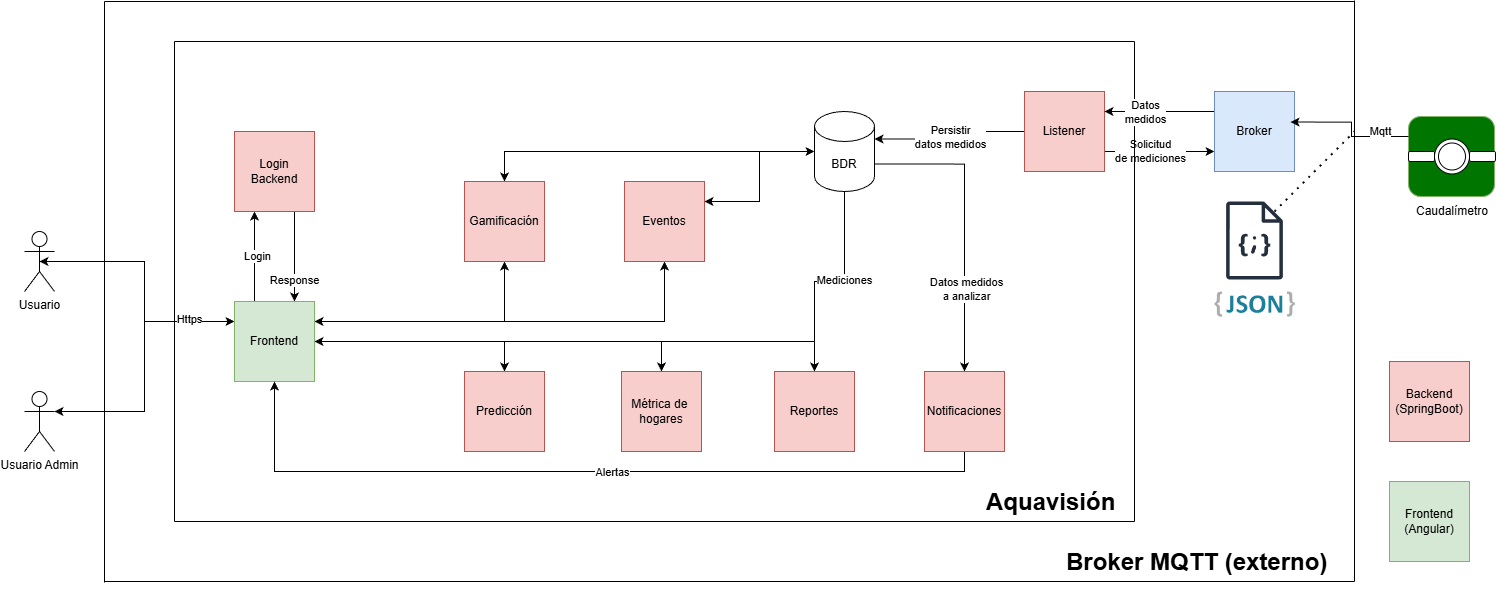

The diagram above was exported from draw.io. Its source (the exported page's mxGraphModel, read from the mxfile embedded in the PNG):
<mxGraphModel dx="2037" dy="2279" grid="1" gridSize="10" guides="1" tooltips="1" connect="1" arrows="1" fold="1" page="1" pageScale="1" pageWidth="827" pageHeight="1169" math="0" shadow="0">
  <root>
    <mxCell id="0" />
    <mxCell id="1" parent="0" />
    <mxCell id="N50wNhr_Lg9HtylyjW2_-11" edge="1" parent="1" source="N50wNhr_Lg9HtylyjW2_-1" style="edgeStyle=orthogonalEdgeStyle;rounded=0;orthogonalLoop=1;jettySize=auto;html=1;exitX=0.5;exitY=0.5;exitDx=0;exitDy=0;exitPerimeter=0;entryX=0;entryY=0.25;entryDx=0;entryDy=0;startArrow=classic;startFill=1;" target="N50wNhr_Lg9HtylyjW2_-5">
      <mxGeometry relative="1" as="geometry" />
    </mxCell>
    <mxCell id="N50wNhr_Lg9HtylyjW2_-1" parent="1" style="shape=umlActor;verticalLabelPosition=bottom;verticalAlign=top;html=1;outlineConnect=0;" value="Usuario" vertex="1">
      <mxGeometry height="60" width="30" x="150" y="150" as="geometry" />
    </mxCell>
    <mxCell id="N50wNhr_Lg9HtylyjW2_-12" edge="1" parent="1" source="N50wNhr_Lg9HtylyjW2_-2" style="edgeStyle=orthogonalEdgeStyle;rounded=0;orthogonalLoop=1;jettySize=auto;html=1;exitX=1;exitY=0.3333333333333333;exitDx=0;exitDy=0;exitPerimeter=0;entryX=0;entryY=0.25;entryDx=0;entryDy=0;startArrow=classic;startFill=1;" target="N50wNhr_Lg9HtylyjW2_-5">
      <mxGeometry relative="1" as="geometry" />
    </mxCell>
    <mxCell id="N50wNhr_Lg9HtylyjW2_-13" connectable="0" parent="N50wNhr_Lg9HtylyjW2_-12" style="edgeLabel;html=1;align=center;verticalAlign=middle;resizable=0;points=[];" value="Https" vertex="1">
      <mxGeometry relative="1" x="0.661" y="3" as="geometry">
        <mxPoint as="offset" />
      </mxGeometry>
    </mxCell>
    <mxCell id="N50wNhr_Lg9HtylyjW2_-2" parent="1" style="shape=umlActor;verticalLabelPosition=bottom;verticalAlign=top;html=1;outlineConnect=0;" value="Usuario Admin" vertex="1">
      <mxGeometry height="60" width="30" x="150" y="310" as="geometry" />
    </mxCell>
    <mxCell id="N50wNhr_Lg9HtylyjW2_-7" edge="1" parent="1" source="N50wNhr_Lg9HtylyjW2_-5" style="edgeStyle=orthogonalEdgeStyle;rounded=0;orthogonalLoop=1;jettySize=auto;html=1;exitX=0.25;exitY=0;exitDx=0;exitDy=0;entryX=0.25;entryY=1;entryDx=0;entryDy=0;" target="N50wNhr_Lg9HtylyjW2_-6">
      <mxGeometry relative="1" as="geometry" />
    </mxCell>
    <mxCell id="N50wNhr_Lg9HtylyjW2_-9" connectable="0" parent="N50wNhr_Lg9HtylyjW2_-7" style="edgeLabel;html=1;align=center;verticalAlign=middle;resizable=0;points=[];" value="Login" vertex="1">
      <mxGeometry relative="1" x="0.0286" y="-2" as="geometry">
        <mxPoint as="offset" />
      </mxGeometry>
    </mxCell>
    <mxCell id="N50wNhr_Lg9HtylyjW2_-25" edge="1" parent="1" source="N50wNhr_Lg9HtylyjW2_-5" style="edgeStyle=orthogonalEdgeStyle;rounded=0;orthogonalLoop=1;jettySize=auto;html=1;exitX=1;exitY=0.5;exitDx=0;exitDy=0;entryX=0.5;entryY=0;entryDx=0;entryDy=0;" target="N50wNhr_Lg9HtylyjW2_-18">
      <mxGeometry relative="1" as="geometry" />
    </mxCell>
    <mxCell id="N50wNhr_Lg9HtylyjW2_-26" edge="1" parent="1" source="N50wNhr_Lg9HtylyjW2_-5" style="edgeStyle=orthogonalEdgeStyle;rounded=0;orthogonalLoop=1;jettySize=auto;html=1;exitX=1;exitY=0.5;exitDx=0;exitDy=0;entryX=0.5;entryY=0;entryDx=0;entryDy=0;" target="N50wNhr_Lg9HtylyjW2_-17">
      <mxGeometry relative="1" as="geometry" />
    </mxCell>
    <mxCell id="N50wNhr_Lg9HtylyjW2_-27" edge="1" parent="1" source="N50wNhr_Lg9HtylyjW2_-5" style="edgeStyle=orthogonalEdgeStyle;rounded=0;orthogonalLoop=1;jettySize=auto;html=1;exitX=1;exitY=0.5;exitDx=0;exitDy=0;entryX=0.5;entryY=0;entryDx=0;entryDy=0;startArrow=classic;startFill=1;" target="N50wNhr_Lg9HtylyjW2_-16">
      <mxGeometry relative="1" as="geometry" />
    </mxCell>
    <mxCell id="N50wNhr_Lg9HtylyjW2_-28" edge="1" parent="1" source="N50wNhr_Lg9HtylyjW2_-5" style="edgeStyle=orthogonalEdgeStyle;rounded=0;orthogonalLoop=1;jettySize=auto;html=1;exitX=1;exitY=0.25;exitDx=0;exitDy=0;entryX=0.5;entryY=1;entryDx=0;entryDy=0;" target="N50wNhr_Lg9HtylyjW2_-14">
      <mxGeometry relative="1" as="geometry" />
    </mxCell>
    <mxCell id="N50wNhr_Lg9HtylyjW2_-29" edge="1" parent="1" source="N50wNhr_Lg9HtylyjW2_-5" style="edgeStyle=orthogonalEdgeStyle;rounded=0;orthogonalLoop=1;jettySize=auto;html=1;exitX=1;exitY=0.25;exitDx=0;exitDy=0;entryX=0.5;entryY=1;entryDx=0;entryDy=0;startArrow=classic;startFill=1;" target="N50wNhr_Lg9HtylyjW2_-15">
      <mxGeometry relative="1" as="geometry" />
    </mxCell>
    <mxCell id="N50wNhr_Lg9HtylyjW2_-5" parent="1" style="whiteSpace=wrap;html=1;aspect=fixed;fillColor=#d5e8d4;strokeColor=#82b366;" value="Frontend" vertex="1">
      <mxGeometry height="80" width="80" x="360" y="220" as="geometry" />
    </mxCell>
    <mxCell id="N50wNhr_Lg9HtylyjW2_-8" edge="1" parent="1" source="N50wNhr_Lg9HtylyjW2_-6" style="edgeStyle=orthogonalEdgeStyle;rounded=0;orthogonalLoop=1;jettySize=auto;html=1;exitX=0.75;exitY=1;exitDx=0;exitDy=0;entryX=0.75;entryY=0;entryDx=0;entryDy=0;" target="N50wNhr_Lg9HtylyjW2_-5">
      <mxGeometry relative="1" as="geometry" />
    </mxCell>
    <mxCell id="N50wNhr_Lg9HtylyjW2_-10" connectable="0" parent="N50wNhr_Lg9HtylyjW2_-8" style="edgeLabel;html=1;align=center;verticalAlign=middle;resizable=0;points=[];" value="Response" vertex="1">
      <mxGeometry relative="1" x="0.5232" y="-1" as="geometry">
        <mxPoint as="offset" />
      </mxGeometry>
    </mxCell>
    <mxCell id="N50wNhr_Lg9HtylyjW2_-6" parent="1" style="whiteSpace=wrap;html=1;aspect=fixed;fillColor=#f8cecc;strokeColor=#b85450;" value="Login&lt;br&gt;Backend" vertex="1">
      <mxGeometry height="80" width="80" x="360" y="50" as="geometry" />
    </mxCell>
    <mxCell id="N50wNhr_Lg9HtylyjW2_-14" parent="1" style="whiteSpace=wrap;html=1;aspect=fixed;fillColor=#f8cecc;strokeColor=#b85450;" value="Gamificación" vertex="1">
      <mxGeometry height="80" width="80" x="590" y="100" as="geometry" />
    </mxCell>
    <mxCell id="N50wNhr_Lg9HtylyjW2_-20" edge="1" parent="1" source="N50wNhr_Lg9HtylyjW2_-15" style="edgeStyle=orthogonalEdgeStyle;rounded=0;orthogonalLoop=1;jettySize=auto;html=1;exitX=1;exitY=0.25;exitDx=0;exitDy=0;startArrow=classic;startFill=1;" target="N50wNhr_Lg9HtylyjW2_-19">
      <mxGeometry relative="1" as="geometry" />
    </mxCell>
    <mxCell id="N50wNhr_Lg9HtylyjW2_-15" parent="1" style="whiteSpace=wrap;html=1;aspect=fixed;fillColor=#f8cecc;strokeColor=#b85450;" value="Eventos" vertex="1">
      <mxGeometry height="80" width="80" x="750" y="100" as="geometry" />
    </mxCell>
    <mxCell id="N50wNhr_Lg9HtylyjW2_-16" parent="1" style="whiteSpace=wrap;html=1;aspect=fixed;fillColor=#f8cecc;strokeColor=#b85450;" value="Predicción" vertex="1">
      <mxGeometry height="80" width="80" x="590" y="290" as="geometry" />
    </mxCell>
    <mxCell id="N50wNhr_Lg9HtylyjW2_-17" parent="1" style="whiteSpace=wrap;html=1;aspect=fixed;fillColor=#f8cecc;strokeColor=#b85450;" value="Métrica de&amp;nbsp;&lt;br&gt;hogares" vertex="1">
      <mxGeometry height="80" width="80" x="747" y="290" as="geometry" />
    </mxCell>
    <mxCell id="N50wNhr_Lg9HtylyjW2_-18" parent="1" style="whiteSpace=wrap;html=1;aspect=fixed;fillColor=#f8cecc;strokeColor=#b85450;" value="Reportes" vertex="1">
      <mxGeometry height="80" width="80" x="900" y="290" as="geometry" />
    </mxCell>
    <mxCell id="N50wNhr_Lg9HtylyjW2_-23" edge="1" parent="1" source="N50wNhr_Lg9HtylyjW2_-19" style="edgeStyle=orthogonalEdgeStyle;rounded=0;orthogonalLoop=1;jettySize=auto;html=1;exitX=0.5;exitY=1;exitDx=0;exitDy=0;exitPerimeter=0;entryX=0.5;entryY=0;entryDx=0;entryDy=0;" target="N50wNhr_Lg9HtylyjW2_-18">
      <mxGeometry relative="1" as="geometry" />
    </mxCell>
    <mxCell id="N50wNhr_Lg9HtylyjW2_-24" connectable="0" parent="N50wNhr_Lg9HtylyjW2_-23" style="edgeLabel;html=1;align=center;verticalAlign=middle;resizable=0;points=[];" value="Mediciones" vertex="1">
      <mxGeometry relative="1" x="-0.1529" y="-1" as="geometry">
        <mxPoint as="offset" />
      </mxGeometry>
    </mxCell>
    <mxCell id="N50wNhr_Lg9HtylyjW2_-31" edge="1" parent="1" source="N50wNhr_Lg9HtylyjW2_-19" style="edgeStyle=orthogonalEdgeStyle;rounded=0;orthogonalLoop=1;jettySize=auto;html=1;exitX=1;exitY=0;exitDx=0;exitDy=52.5;exitPerimeter=0;entryX=0.5;entryY=0;entryDx=0;entryDy=0;" target="N50wNhr_Lg9HtylyjW2_-30">
      <mxGeometry relative="1" as="geometry" />
    </mxCell>
    <mxCell id="N50wNhr_Lg9HtylyjW2_-32" connectable="0" parent="N50wNhr_Lg9HtylyjW2_-31" style="edgeLabel;html=1;align=center;verticalAlign=middle;resizable=0;points=[];" value="Datos medidos&lt;br&gt;a analizar" vertex="1">
      <mxGeometry relative="1" x="0.4512" y="1" as="geometry">
        <mxPoint y="-1" as="offset" />
      </mxGeometry>
    </mxCell>
    <mxCell id="N50wNhr_Lg9HtylyjW2_-37" edge="1" parent="1" source="N50wNhr_Lg9HtylyjW2_-19" style="edgeStyle=orthogonalEdgeStyle;rounded=0;orthogonalLoop=1;jettySize=auto;html=1;exitX=1;exitY=0;exitDx=0;exitDy=27.5;exitPerimeter=0;entryX=0;entryY=0.5;entryDx=0;entryDy=0;endArrow=none;endFill=0;startArrow=classic;startFill=1;" target="N50wNhr_Lg9HtylyjW2_-35">
      <mxGeometry relative="1" as="geometry" />
    </mxCell>
    <mxCell id="N50wNhr_Lg9HtylyjW2_-38" connectable="0" parent="N50wNhr_Lg9HtylyjW2_-37" style="edgeLabel;html=1;align=center;verticalAlign=middle;resizable=0;points=[];" value="Persistir&lt;br&gt;datos medidos" vertex="1">
      <mxGeometry relative="1" x="-0.0067" as="geometry">
        <mxPoint y="1" as="offset" />
      </mxGeometry>
    </mxCell>
    <mxCell id="N50wNhr_Lg9HtylyjW2_-19" parent="1" style="shape=cylinder3;whiteSpace=wrap;html=1;boundedLbl=1;backgroundOutline=1;size=15;" value="BDR" vertex="1">
      <mxGeometry height="80" width="60" x="940" y="30" as="geometry" />
    </mxCell>
    <mxCell id="N50wNhr_Lg9HtylyjW2_-21" edge="1" parent="1" source="N50wNhr_Lg9HtylyjW2_-14" style="edgeStyle=orthogonalEdgeStyle;rounded=0;orthogonalLoop=1;jettySize=auto;html=1;exitX=0.5;exitY=0;exitDx=0;exitDy=0;entryX=0;entryY=0.5;entryDx=0;entryDy=0;entryPerimeter=0;startArrow=classic;startFill=1;" target="N50wNhr_Lg9HtylyjW2_-19">
      <mxGeometry relative="1" as="geometry" />
    </mxCell>
    <mxCell id="N50wNhr_Lg9HtylyjW2_-33" edge="1" parent="1" source="N50wNhr_Lg9HtylyjW2_-30" style="edgeStyle=orthogonalEdgeStyle;rounded=0;orthogonalLoop=1;jettySize=auto;html=1;exitX=0.5;exitY=1;exitDx=0;exitDy=0;entryX=0.5;entryY=1;entryDx=0;entryDy=0;" target="N50wNhr_Lg9HtylyjW2_-5">
      <mxGeometry relative="1" as="geometry" />
    </mxCell>
    <mxCell id="N50wNhr_Lg9HtylyjW2_-34" connectable="0" parent="N50wNhr_Lg9HtylyjW2_-33" style="edgeLabel;html=1;align=center;verticalAlign=middle;resizable=0;points=[];" value="Alertas" vertex="1">
      <mxGeometry relative="1" x="-0.0682" as="geometry">
        <mxPoint as="offset" />
      </mxGeometry>
    </mxCell>
    <mxCell id="N50wNhr_Lg9HtylyjW2_-30" parent="1" style="whiteSpace=wrap;html=1;aspect=fixed;fillColor=#f8cecc;strokeColor=#b85450;" value="Notificaciones" vertex="1">
      <mxGeometry height="80" width="80" x="1050" y="290" as="geometry" />
    </mxCell>
    <mxCell id="N50wNhr_Lg9HtylyjW2_-49" edge="1" parent="1" source="N50wNhr_Lg9HtylyjW2_-35" style="edgeStyle=orthogonalEdgeStyle;rounded=0;orthogonalLoop=1;jettySize=auto;html=1;exitX=1;exitY=0.75;exitDx=0;exitDy=0;entryX=0;entryY=0.75;entryDx=0;entryDy=0;" target="N50wNhr_Lg9HtylyjW2_-46">
      <mxGeometry relative="1" as="geometry" />
    </mxCell>
    <mxCell id="N50wNhr_Lg9HtylyjW2_-50" connectable="0" parent="N50wNhr_Lg9HtylyjW2_-49" style="edgeLabel;html=1;align=center;verticalAlign=middle;resizable=0;points=[];" value="Solicitud&lt;br&gt;de mediciones" vertex="1">
      <mxGeometry relative="1" x="-0.1718" y="1" as="geometry">
        <mxPoint as="offset" />
      </mxGeometry>
    </mxCell>
    <mxCell id="N50wNhr_Lg9HtylyjW2_-35" parent="1" style="whiteSpace=wrap;html=1;aspect=fixed;fillColor=#f8cecc;strokeColor=#b85450;" value="Listener" vertex="1">
      <mxGeometry height="80" width="80" x="1150" y="10" as="geometry" />
    </mxCell>
    <mxCell id="N50wNhr_Lg9HtylyjW2_-40" edge="1" parent="1" style="endArrow=none;html=1;rounded=0;" value="">
      <mxGeometry height="50" relative="1" width="50" as="geometry">
        <mxPoint x="300" y="440" as="sourcePoint" />
        <mxPoint x="300" y="-40" as="targetPoint" />
      </mxGeometry>
    </mxCell>
    <mxCell id="N50wNhr_Lg9HtylyjW2_-41" edge="1" parent="1" style="endArrow=none;html=1;rounded=0;" value="">
      <mxGeometry height="50" relative="1" width="50" as="geometry">
        <mxPoint x="1260" y="440" as="sourcePoint" />
        <mxPoint x="1260" y="-40" as="targetPoint" />
      </mxGeometry>
    </mxCell>
    <mxCell id="N50wNhr_Lg9HtylyjW2_-42" edge="1" parent="1" style="endArrow=none;html=1;rounded=0;" value="">
      <mxGeometry height="50" relative="1" width="50" as="geometry">
        <mxPoint x="1260" y="-40" as="sourcePoint" />
        <mxPoint x="300" y="-40" as="targetPoint" />
      </mxGeometry>
    </mxCell>
    <mxCell id="N50wNhr_Lg9HtylyjW2_-43" edge="1" parent="1" style="endArrow=none;html=1;rounded=0;" value="">
      <mxGeometry height="50" relative="1" width="50" as="geometry">
        <mxPoint x="1260" y="440" as="sourcePoint" />
        <mxPoint x="300" y="440" as="targetPoint" />
      </mxGeometry>
    </mxCell>
    <mxCell id="N50wNhr_Lg9HtylyjW2_-45" parent="1" style="text;html=1;whiteSpace=wrap;overflow=hidden;rounded=0;" value="&lt;h1 style=&quot;margin-top: 0px;&quot;&gt;Aquavisión&lt;/h1&gt;" vertex="1">
      <mxGeometry height="40" width="140" x="1110" y="400" as="geometry" />
    </mxCell>
    <mxCell id="N50wNhr_Lg9HtylyjW2_-47" edge="1" parent="1" source="N50wNhr_Lg9HtylyjW2_-46" style="edgeStyle=orthogonalEdgeStyle;rounded=0;orthogonalLoop=1;jettySize=auto;html=1;exitX=0;exitY=0.25;exitDx=0;exitDy=0;entryX=1;entryY=0.25;entryDx=0;entryDy=0;" target="N50wNhr_Lg9HtylyjW2_-35">
      <mxGeometry relative="1" as="geometry" />
    </mxCell>
    <mxCell id="N50wNhr_Lg9HtylyjW2_-48" connectable="0" parent="N50wNhr_Lg9HtylyjW2_-47" style="edgeLabel;html=1;align=center;verticalAlign=middle;resizable=0;points=[];" value="Datos&lt;br&gt;medidos" vertex="1">
      <mxGeometry relative="1" x="0.2659" as="geometry">
        <mxPoint as="offset" />
      </mxGeometry>
    </mxCell>
    <mxCell id="N50wNhr_Lg9HtylyjW2_-46" parent="1" style="whiteSpace=wrap;html=1;aspect=fixed;fillColor=#dae8fc;strokeColor=#6c8ebf;" value="Broker" vertex="1">
      <mxGeometry height="80" width="80" x="1340" y="10" as="geometry" />
    </mxCell>
    <mxCell id="N50wNhr_Lg9HtylyjW2_-51" parent="1" style="sketch=0;outlineConnect=0;fontColor=#232F3E;gradientColor=none;fillColor=#232F3D;strokeColor=none;dashed=0;verticalLabelPosition=bottom;verticalAlign=top;align=center;html=1;fontSize=12;fontStyle=0;aspect=fixed;pointerEvents=1;shape=mxgraph.aws4.json_script;" value="" vertex="1">
      <mxGeometry height="78" width="57" x="1351.5" y="120" as="geometry" />
    </mxCell>
    <mxCell id="N50wNhr_Lg9HtylyjW2_-52" parent="1" style="dashed=0;outlineConnect=0;html=1;align=center;labelPosition=center;verticalLabelPosition=bottom;verticalAlign=top;shape=mxgraph.weblogos.json_2" value="" vertex="1">
      <mxGeometry height="25.200000000000003" width="80.4" x="1340" y="210" as="geometry" />
    </mxCell>
    <mxCell id="N50wNhr_Lg9HtylyjW2_-53" edge="1" parent="1" style="endArrow=none;html=1;rounded=0;" value="">
      <mxGeometry height="50" relative="1" width="50" as="geometry">
        <mxPoint x="1480" y="500" as="sourcePoint" />
        <mxPoint x="230" y="500" as="targetPoint" />
      </mxGeometry>
    </mxCell>
    <mxCell id="N50wNhr_Lg9HtylyjW2_-54" edge="1" parent="1" style="endArrow=none;html=1;rounded=0;" value="">
      <mxGeometry height="50" relative="1" width="50" as="geometry">
        <mxPoint x="1480" y="-80" as="sourcePoint" />
        <mxPoint x="230" y="-80" as="targetPoint" />
      </mxGeometry>
    </mxCell>
    <mxCell id="N50wNhr_Lg9HtylyjW2_-55" edge="1" parent="1" style="endArrow=none;html=1;rounded=0;" value="">
      <mxGeometry height="50" relative="1" width="50" as="geometry">
        <mxPoint x="1480" y="500" as="sourcePoint" />
        <mxPoint x="1480" y="-81" as="targetPoint" />
      </mxGeometry>
    </mxCell>
    <mxCell id="N50wNhr_Lg9HtylyjW2_-56" edge="1" parent="1" style="endArrow=none;html=1;rounded=0;" value="">
      <mxGeometry height="50" relative="1" width="50" as="geometry">
        <mxPoint x="230" y="501" as="sourcePoint" />
        <mxPoint x="230" y="-80" as="targetPoint" />
      </mxGeometry>
    </mxCell>
    <mxCell id="N50wNhr_Lg9HtylyjW2_-57" parent="1" style="text;html=1;whiteSpace=wrap;overflow=hidden;rounded=0;" value="&lt;h1 style=&quot;margin-top: 0px;&quot;&gt;Broker MQTT (externo)&lt;/h1&gt;" vertex="1">
      <mxGeometry height="50" width="280" x="1190" y="460" as="geometry" />
    </mxCell>
    <mxCell id="N50wNhr_Lg9HtylyjW2_-58" parent="1" style="rounded=1;whiteSpace=wrap;html=1;fillColor=#007600;strokeColor=#82b366;" value="" vertex="1">
      <mxGeometry height="80" width="86" x="1534" y="35" as="geometry" />
    </mxCell>
    <mxCell id="N50wNhr_Lg9HtylyjW2_-59" parent="1" style="ellipse;shape=doubleEllipse;whiteSpace=wrap;html=1;aspect=fixed;" value="" vertex="1">
      <mxGeometry height="35" width="35" x="1560" y="57.5" as="geometry" />
    </mxCell>
    <mxCell id="N50wNhr_Lg9HtylyjW2_-60" parent="1" style="rounded=1;whiteSpace=wrap;html=1;" value="" vertex="1">
      <mxGeometry height="10" width="26" x="1534" y="70" as="geometry" />
    </mxCell>
    <mxCell id="N50wNhr_Lg9HtylyjW2_-63" parent="1" style="rounded=1;whiteSpace=wrap;html=1;" value="" vertex="1">
      <mxGeometry height="10" width="26" x="1595" y="70" as="geometry" />
    </mxCell>
    <mxCell id="N50wNhr_Lg9HtylyjW2_-69" parent="1" style="text;html=1;whiteSpace=wrap;strokeColor=none;fillColor=none;align=center;verticalAlign=middle;rounded=0;" value="Caudalímetro" vertex="1">
      <mxGeometry height="30" width="60" x="1548.13" y="115" as="geometry" />
    </mxCell>
    <mxCell id="N50wNhr_Lg9HtylyjW2_-70" parent="1" style="whiteSpace=wrap;html=1;aspect=fixed;fillColor=#f8cecc;strokeColor=#b85450;" value="Backend&lt;br&gt;(SpringBoot)" vertex="1">
      <mxGeometry height="80" width="80" x="1515" y="280" as="geometry" />
    </mxCell>
    <mxCell id="N50wNhr_Lg9HtylyjW2_-71" parent="1" style="whiteSpace=wrap;html=1;aspect=fixed;fillColor=#d5e8d4;strokeColor=#82b366;" value="Frontend&lt;br&gt;(Angular)" vertex="1">
      <mxGeometry height="80" width="80" x="1515" y="400" as="geometry" />
    </mxCell>
    <mxCell id="N50wNhr_Lg9HtylyjW2_-72" edge="1" parent="1" source="N50wNhr_Lg9HtylyjW2_-58" style="edgeStyle=orthogonalEdgeStyle;rounded=0;orthogonalLoop=1;jettySize=auto;html=1;exitX=0;exitY=0.25;exitDx=0;exitDy=0;entryX=0.951;entryY=0.382;entryDx=0;entryDy=0;entryPerimeter=0;" target="N50wNhr_Lg9HtylyjW2_-46">
      <mxGeometry relative="1" as="geometry" />
    </mxCell>
    <mxCell id="N50wNhr_Lg9HtylyjW2_-73" connectable="0" parent="N50wNhr_Lg9HtylyjW2_-72" style="edgeLabel;html=1;align=center;verticalAlign=middle;resizable=0;points=[];" value="Mqtt&lt;div&gt;&lt;br&gt;&lt;/div&gt;" vertex="1">
      <mxGeometry relative="1" x="-0.5695" y="1" as="geometry">
        <mxPoint as="offset" />
      </mxGeometry>
    </mxCell>
    <mxCell id="N50wNhr_Lg9HtylyjW2_-74" edge="1" parent="1" style="endArrow=none;dashed=1;html=1;dashPattern=1 3;strokeWidth=2;rounded=0;" value="">
      <mxGeometry height="50" relative="1" width="50" as="geometry">
        <mxPoint x="1400" y="130" as="sourcePoint" />
        <mxPoint x="1480" y="50" as="targetPoint" />
      </mxGeometry>
    </mxCell>
  </root>
</mxGraphModel>